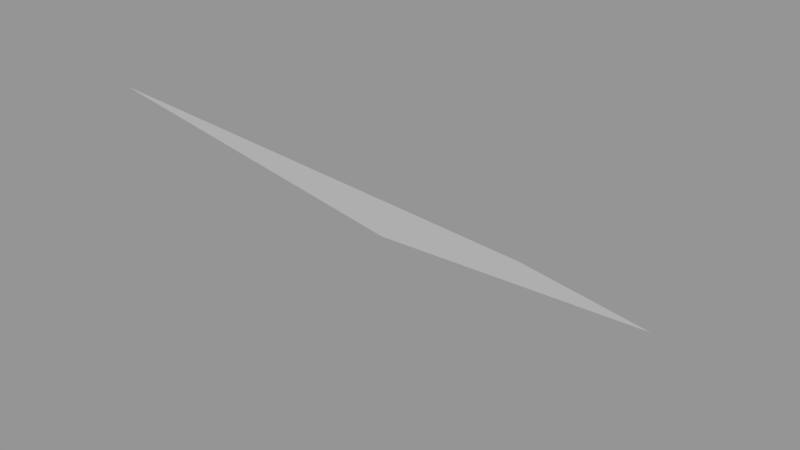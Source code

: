 # Source: Surface109.blend  (saved by Blender 2.79.0; exported with 4.5.12 LTS)
import bpy
from mathutils import Matrix  # noqa: F401  (used for matrix-valued properties, if any)

bpy.ops.wm.read_factory_settings(use_empty=True)
scene = bpy.context.scene
scene.name = 'Scene'

# ---- collections
col_collection_1 = bpy.data.collections.new('Collection 1'); scene.collection.children.link(col_collection_1)

# ---- meshes
me_sphere_113 = bpy.data.meshes.new('Sphere.113')
me_sphere_113.from_pydata([(-2.664e-07, -0.7071, -0.7071), (-1.621e-07, -0.3827, -0.9239), (-0.2711, -0.6544, -0.7052), (-0.1464, -0.3536, -0.9239)], [], [(1, 0, 2, 3)])
_ca = me_sphere_113.color_attributes.new('Col', 'BYTE_COLOR', 'CORNER')
_ca.data.foreach_set('color', [1.0, 1.0, 1.0, 1.0, 1.0, 1.0, 1.0, 1.0, 1.0, 1.0, 1.0, 1.0, 1.0, 1.0, 1.0, 1.0])
me_sphere_113.use_remesh_preserve_volume = False
me_sphere_113.use_remesh_preserve_attributes = False
me_sphere_113.use_mirror_vertex_groups = False
me_sphere_113.update()

# ---- objects
ob_surface109 = bpy.data.objects.new('Surface109', me_sphere_113)

# ---- transforms, parenting, visibility, modifiers, constraints
ob_surface109.location = (0.0, 0.0, 0.0)
ob_surface109.scale = (1e+04, 1e+04, 1e+04)
ob_surface109.lineart.crease_threshold = 0.0

# ---- collection membership
col_collection_1.objects.link(ob_surface109)

# ---- scene / render settings (as saved in the file)
scene.frame_start = 1; scene.frame_end = 250; scene.frame_set(1)
scene.render.engine = 'BLENDER_EEVEE_NEXT'
scene.render.resolution_percentage = 50
scene.render.dither_intensity = 0.0
scene.cycles.use_denoising = False
scene.cycles.samples = 128
scene.cycles.sampling_pattern = 'TABULATED_SOBOL'
scene.cycles.use_adaptive_sampling = False
scene.cycles.use_light_tree = False
scene.cycles.blur_glossy = 0.0
scene.cycles.sample_clamp_indirect = 0.0
scene.view_settings.view_transform = 'Standard'
bpy.context.view_layer.update()

# ---- added for rendering (the .blend has no active camera and no usable light): camera, sun + grey world if the file has none
cam_auto = bpy.data.cameras.new('AutoCamera')
cam_auto.lens = 50.0
cam_auto.sensor_width = 36.0
cam_auto.clip_end = 80584.6
ob_auto_camera = bpy.data.objects.new('AutoCamera', cam_auto)
scene.collection.objects.link(ob_auto_camera)
ob_auto_camera.location = (3236.33, -10813.4, -4472.1)
ob_auto_camera.rotation_euler = (1.09748, -7.21219e-08, 0.694738)
scene.camera = ob_auto_camera
light_auto_sun = bpy.data.lights.new('AutoSun', 'SUN')
light_auto_sun.energy = 3.0
light_auto_sun.angle = 0.0523599
ob_auto_sun = bpy.data.objects.new('AutoSun', light_auto_sun)
scene.collection.objects.link(ob_auto_sun)
ob_auto_sun.rotation_euler = (0.872665, 0.174533, 0.523599)
if scene.world is None:
    world_auto = bpy.data.worlds.new('AutoWorld')
    world_auto.color = (0.3, 0.3, 0.3)
    scene.world = world_auto
bpy.context.view_layer.update()
